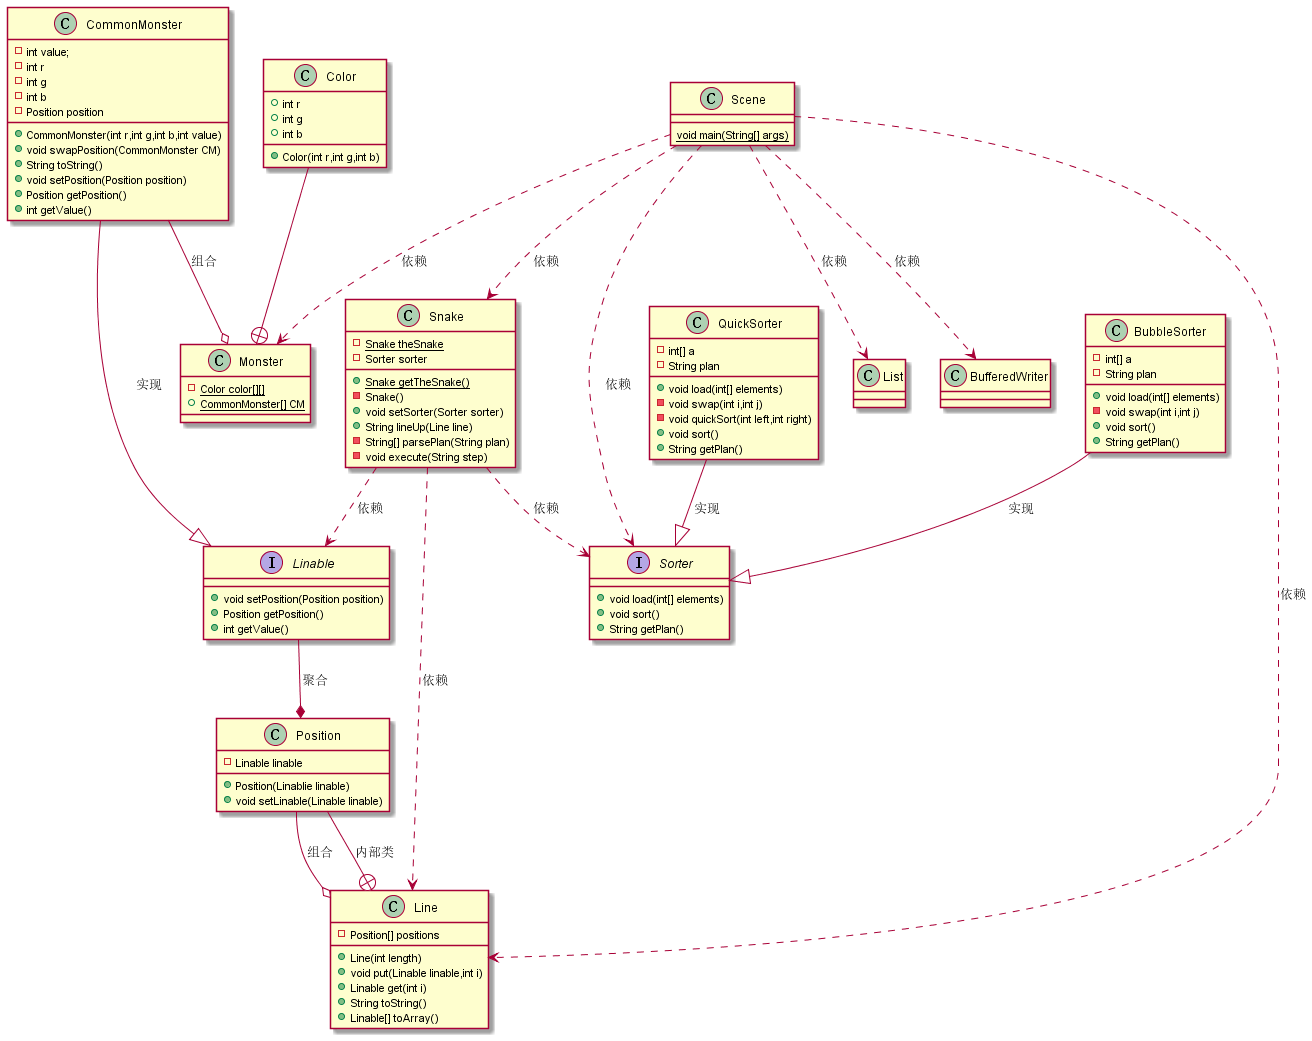

The diagram above was rendered by PlantUML. Its source (embedded in the PNG):
@startuml

interface Linable{
	+void setPosition(Position position)
	+Position getPosition()
	+int getValue()
}

class Monster{
	-{static}Color color[][]
	+{static}CommonMonster[] CM
}

class Color{
	+int r
	+int g
	+int b
	+Color(int r,int g,int b)
}

class CommonMonster{
	-int value;
	-int r
	-int g
	-int b
	-Position position
	+CommonMonster(int r,int g,int b,int value)
	+void swapPosition(CommonMonster CM)
	+String toString()
	+void setPosition(Position position)
	+Position getPosition()
	+int getValue()
}

class Position{
	-Linable linable
	+Position(Linablie linable)
	+void setLinable(Linable linable)
}

class Line{
	-Position[] positions
	+Line(int length)
	+void put(Linable linable,int i)
	+Linable get(int i)
	+String toString()
	+Linable[] toArray()
	
}

interface Sorter{
	+void load(int[] elements)
	+void sort()
	+String getPlan()
}

class QuickSorter{
	-int[] a
	-String plan
	+void load(int[] elements)
	-void swap(int i,int j)
	-void quickSort(int left,int right)
	+void sort()
	+String getPlan()
}

class BubbleSorter{
	-int[] a
	-String plan
	+void load(int[] elements)
	-void swap(int i,int j)
	+void sort()
	+String getPlan()
}

class Snake{
	-{static}Snake theSnake
	+{static}Snake getTheSnake()
	-Snake()
	-Sorter sorter
	+void setSorter(Sorter sorter)
	+String lineUp(Line line)
	-String[] parsePlan(String plan)
	-void execute(String step)
}

class Scene{
	{static}void main(String[] args)
}
Color --+ Monster

CommonMonster --|> Linable : 实现

CommonMonster --o Monster : 组合

Linable --* Position : 聚合

Position --o Line : 组合

Position --+ Line : 内部类

QuickSorter --|> Sorter : 实现

BubbleSorter --|> Sorter : 实现

Snake ..> Sorter : 依赖
Snake ..> Line : 依赖
Snake ..> Linable : 依赖

Scene ..> List : 依赖
Scene ..> Monster : 依赖
Scene ..> Line : 依赖
Scene ..> Snake : 依赖
Scene ..> Sorter : 依赖
Scene ..> BufferedWriter : 依赖

@enduml